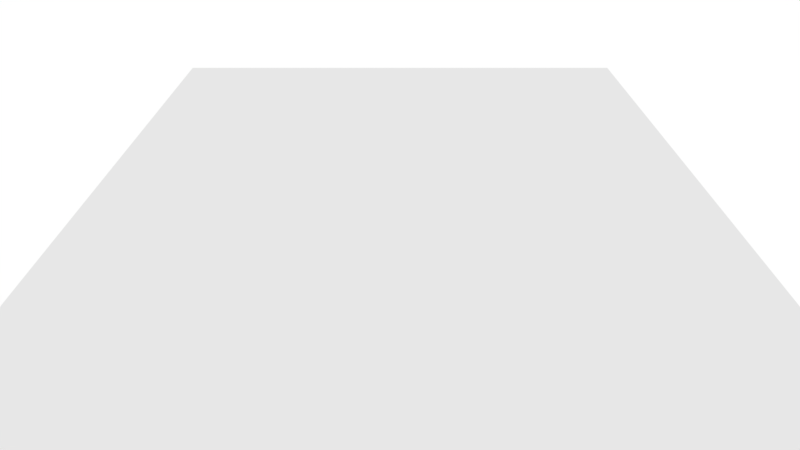 # Source: Game.blend  (saved by Blender 2.79.7; exported with 4.5.12 LTS)
import bpy
from mathutils import Matrix  # noqa: F401  (used for matrix-valued properties, if any)

bpy.ops.wm.read_factory_settings(use_empty=True)
scene = bpy.context.scene
scene.name = 'Game'

# ---- collections
col_collection_1 = bpy.data.collections.new('Collection 1'); scene.collection.children.link(col_collection_1)
col_collection_7 = bpy.data.collections.new('Collection 7'); scene.collection.children.link(col_collection_7)
col_collection_7.hide_render = True
col_collection_7.hide_viewport = True
col_collection_8 = bpy.data.collections.new('Collection 8'); scene.collection.children.link(col_collection_8)
col_collection_8.hide_render = True
col_collection_8.hide_viewport = True
col_collection_9 = bpy.data.collections.new('Collection 9'); scene.collection.children.link(col_collection_9)
col_collection_9.hide_render = True
col_collection_9.hide_viewport = True
col_collection_10 = bpy.data.collections.new('Collection 10'); scene.collection.children.link(col_collection_10)
col_collection_10.hide_render = True
col_collection_10.hide_viewport = True
col_collection_18 = bpy.data.collections.new('Collection 18'); scene.collection.children.link(col_collection_18)
col_collection_18.hide_render = True
col_collection_18.hide_viewport = True
col_collection_19 = bpy.data.collections.new('Collection 19'); scene.collection.children.link(col_collection_19)
col_collection_19.hide_render = True
col_collection_19.hide_viewport = True
col_collection_20 = bpy.data.collections.new('Collection 20'); scene.collection.children.link(col_collection_20)
col_collection_20.hide_render = True
col_collection_20.hide_viewport = True
col_guns = bpy.data.collections.new('guns')  # instanced only; not linked into the scene
col_dash_colect = bpy.data.collections.new('dash_colect')  # instanced only; not linked into the scene
col_enemy = bpy.data.collections.new('enemy')  # instanced only; not linked into the scene
col_muro_1 = bpy.data.collections.new('muro_1')  # instanced only; not linked into the scene
col_muro_porta = bpy.data.collections.new('muro_porta')  # instanced only; not linked into the scene
col_arena = bpy.data.collections.new('arena')  # instanced only; not linked into the scene
col_player = bpy.data.collections.new('Player')  # instanced only; not linked into the scene
col_meshes = bpy.data.collections.new('meshes')  # instanced only; not linked into the scene
col_dano_player = bpy.data.collections.new('dano_player')  # instanced only; not linked into the scene
col_coin = bpy.data.collections.new('coin')  # instanced only; not linked into the scene
col_sangue_player = bpy.data.collections.new('sangue_player')  # instanced only; not linked into the scene
col_bulet_player = bpy.data.collections.new('bulet_player')  # instanced only; not linked into the scene

# ---- world
world_world = bpy.data.worlds.new('World'); scene.world = world_world
world_world.color = (1.0, 1.0, 1.0)
world_world.use_sun_shadow = False
world_world.sun_shadow_jitter_overblur = 0.0

# ---- cameras
cam_camera_001 = bpy.data.cameras.new('Camera.001')
cam_camera_001.clip_end = 100.0
cam_camera_001.lens = 16.7
cam_camera_001.sensor_width = 32.0
cam_camera_001.sensor_height = 18.0
cam_camera_001.ortho_scale = 31.7
cam_camera_001.display_size = 2.0
cam_camera_001.dof.focus_distance = 0.0
cam_camera_001.dof.aperture_fstop = 128.0
cam_camera_001.dof.aperture_blades = 6

# ---- meshes
me_cube = bpy.data.meshes.new('Cube')
me_cube.from_pydata([(-4.473, -1.029, -4.473), (-4.473, -1.029, 4.473), (-4.473, 1.029, -4.473), (-4.473, 1.029, 4.473), (4.473, -1.029, -4.473), (4.473, -1.029, 4.473), (4.473, 1.029, -4.473), (4.473, 1.029, 4.473)], [], [(0, 1, 3, 2), (2, 3, 7, 6), (6, 7, 5, 4), (4, 5, 1, 0), (2, 6, 4, 0), (7, 3, 1, 5)])
me_cube.use_remesh_preserve_volume = False
me_cube.use_remesh_preserve_attributes = False
me_cube.use_mirror_vertex_groups = False
me_cube.update()
me_plane_002 = bpy.data.meshes.new('Plane.002')
me_plane_002.from_pydata([(-16.0, -16.0, 0.0), (16.0, -16.0, 0.0), (-16.0, 16.0, 0.0), (16.0, 16.0, 0.0)], [], [(0, 1, 3, 2)])
me_plane_002.use_remesh_preserve_volume = False
me_plane_002.use_remesh_preserve_attributes = False
me_plane_002.use_mirror_vertex_groups = False
me_plane_002.update()
me_plane = bpy.data.meshes.new('Plane')
me_plane.from_pydata([(-16.0, -16.0, 0.0), (16.0, -16.0, 0.0), (-16.0, 16.0, 0.0), (16.0, 16.0, 0.0)], [], [(0, 1, 3, 2)])
me_plane.use_remesh_preserve_volume = False
me_plane.use_remesh_preserve_attributes = False
me_plane.use_mirror_vertex_groups = False
me_plane.update()
me_plane_001 = bpy.data.meshes.new('Plane.001')
me_plane_001.from_pydata([(-1.0, -1.0, 0.0), (1.0, -1.0, 0.0), (-1.0, 1.0, 0.0), (1.0, 1.0, 0.0)], [], [(0, 1, 3, 2)])
me_plane_001.use_remesh_preserve_volume = False
me_plane_001.use_remesh_preserve_attributes = False
me_plane_001.use_mirror_vertex_groups = False
me_plane_001.update()

# ---- objects
ob_guns_003 = bpy.data.objects.new('guns.003', None)
ob_cube = bpy.data.objects.new('Cube', me_cube)
ob_dash_colect_001 = bpy.data.objects.new('dash_colect.001', None)
ob_enemy_007 = bpy.data.objects.new('enemy.007', None)
ob_enemy_006 = bpy.data.objects.new('enemy.006', None)
ob_enemy_005 = bpy.data.objects.new('enemy.005', None)
ob_enemy_004 = bpy.data.objects.new('enemy.004', None)
ob_enemy_003 = bpy.data.objects.new('enemy.003', None)
ob_enemy_002 = bpy.data.objects.new('enemy.002', None)
ob_enemy_001 = bpy.data.objects.new('enemy.001', None)
ob_muro_1_008 = bpy.data.objects.new('muro_1.008', None)
ob_muro_1_007 = bpy.data.objects.new('muro_1.007', None)
ob_muro_porta_002 = bpy.data.objects.new('muro_porta.002', None)
ob_muro_porta_001 = bpy.data.objects.new('muro_porta.001', None)
ob_muro_1_006 = bpy.data.objects.new('muro_1.006', None)
ob_muro_1_005 = bpy.data.objects.new('muro_1.005', None)
ob_muro_1_004 = bpy.data.objects.new('muro_1.004', None)
ob_muro_1_003 = bpy.data.objects.new('muro_1.003', None)
ob_muro_1_002 = bpy.data.objects.new('muro_1.002', None)
ob_muro_1_001 = bpy.data.objects.new('muro_1.001', None)
ob_enemy_013 = bpy.data.objects.new('enemy.013', None)
ob_arena = bpy.data.objects.new('arena', None)
ob_plane_001 = bpy.data.objects.new('Plane.001', me_plane_002)
ob_plane = bpy.data.objects.new('Plane', me_plane)
ob_guns_002 = bpy.data.objects.new('guns.002', None)
ob_guns_001 = bpy.data.objects.new('guns.001', None)
ob_camera = bpy.data.objects.new('Camera', cam_camera_001)
ob_player_001 = bpy.data.objects.new('Player.001', None)
ob_meshes = bpy.data.objects.new('meshes', None)
ob_dash_colect = bpy.data.objects.new('dash_colect', None)
ob_dano_player = bpy.data.objects.new('dano_player', None)
ob_muro_porta = bpy.data.objects.new('muro_porta', None)
ob_muro_1 = bpy.data.objects.new('muro_1', None)
ob_plane_002 = bpy.data.objects.new('Plane.002', me_plane_001)
ob_spw_coin = bpy.data.objects.new('spw_coin', None)
ob_coin = bpy.data.objects.new('coin', None)
ob_enemy = bpy.data.objects.new('enemy', None)
ob_sangue_player = bpy.data.objects.new('sangue_player', None)
ob_player = bpy.data.objects.new('Player', None)
ob_guns = bpy.data.objects.new('guns', None)
ob_bulet_player = bpy.data.objects.new('bulet_player', None)

# ---- transforms, parenting, visibility, modifiers, constraints
ob_guns_003.location = (2.643, 3.341, 0.6748)
ob_guns_003.show_instancer_for_render = False
ob_guns_003.instance_type = 'COLLECTION'
ob_guns_003.lineart.crease_threshold = 0.0
ob_cube.location = (0.9766, 16.65, 0.4244)
ob_cube.hide_render = True
ob_cube.lineart.crease_threshold = 0.0
ob_dash_colect_001.location = (-0.1889, 12.2, 0.988)
ob_dash_colect_001.show_instancer_for_render = False
ob_dash_colect_001.instance_type = 'COLLECTION'
ob_dash_colect_001.lineart.crease_threshold = 0.0
ob_enemy_007.location = (12.58, 26.32, 0.261)
ob_enemy_007.show_instancer_for_render = False
ob_enemy_007.instance_type = 'COLLECTION'
ob_enemy_007.lineart.crease_threshold = 0.0
ob_enemy_006.location = (-4.714, 37.77, 0.261)
ob_enemy_006.show_instancer_for_render = False
ob_enemy_006.instance_type = 'COLLECTION'
ob_enemy_006.lineart.crease_threshold = 0.0
ob_enemy_005.location = (11.23, 32.92, 0.261)
ob_enemy_005.show_instancer_for_render = False
ob_enemy_005.instance_type = 'COLLECTION'
ob_enemy_005.lineart.crease_threshold = 0.0
ob_enemy_004.location = (11.87, 44.28, 0.261)
ob_enemy_004.show_instancer_for_render = False
ob_enemy_004.instance_type = 'COLLECTION'
ob_enemy_004.lineart.crease_threshold = 0.0
ob_enemy_003.location = (-10.27, 32.92, 0.261)
ob_enemy_003.show_instancer_for_render = False
ob_enemy_003.instance_type = 'COLLECTION'
ob_enemy_003.lineart.crease_threshold = 0.0
ob_enemy_002.location = (-12.81, 26.51, 0.261)
ob_enemy_002.show_instancer_for_render = False
ob_enemy_002.instance_type = 'COLLECTION'
ob_enemy_002.lineart.crease_threshold = 0.0
ob_enemy_001.location = (-11.66, 44.96, 0.261)
ob_enemy_001.show_instancer_for_render = False
ob_enemy_001.instance_type = 'COLLECTION'
ob_enemy_001.lineart.crease_threshold = 0.0
ob_muro_1_008.location = (0.0, 79.11, 0.0)
ob_muro_1_008.rotation_euler = (0.0, -0.0, 1.571)
ob_muro_1_008.show_instancer_for_render = False
ob_muro_1_008.instance_type = 'COLLECTION'
ob_muro_1_008.lineart.crease_threshold = 0.0
ob_muro_1_007.location = (0.0, -15.68, 0.0)
ob_muro_1_007.rotation_euler = (0.0, -0.0, 1.571)
ob_muro_1_007.show_instancer_for_render = False
ob_muro_1_007.instance_type = 'COLLECTION'
ob_muro_1_007.lineart.crease_threshold = 0.0
ob_muro_porta_002.location = (0.0, 49.23, 0.0)
ob_muro_porta_002.show_instancer_for_render = False
ob_muro_porta_002.instance_type = 'COLLECTION'
ob_muro_porta_002.lineart.crease_threshold = 0.0
ob_muro_porta_001.location = (0.0, 18.09, 0.0)
ob_muro_porta_001.show_instancer_for_render = False
ob_muro_porta_001.instance_type = 'COLLECTION'
ob_muro_porta_001.lineart.crease_threshold = 0.0
ob_muro_1_006.location = (15.55, 0.0, 0.0)
ob_muro_1_006.show_instancer_for_render = False
ob_muro_1_006.instance_type = 'COLLECTION'
ob_muro_1_006.lineart.crease_threshold = 0.0
ob_muro_1_005.location = (15.55, 31.78, 0.0)
ob_muro_1_005.show_instancer_for_render = False
ob_muro_1_005.instance_type = 'COLLECTION'
ob_muro_1_005.lineart.crease_threshold = 0.0
ob_muro_1_004.location = (15.55, 63.28, 0.0)
ob_muro_1_004.show_instancer_for_render = False
ob_muro_1_004.instance_type = 'COLLECTION'
ob_muro_1_004.lineart.crease_threshold = 0.0
ob_muro_1_003.location = (-15.5, 63.28, 0.0)
ob_muro_1_003.show_instancer_for_render = False
ob_muro_1_003.instance_type = 'COLLECTION'
ob_muro_1_003.lineart.crease_threshold = 0.0
ob_muro_1_002.location = (-15.5, 31.78, 0.0)
ob_muro_1_002.show_instancer_for_render = False
ob_muro_1_002.instance_type = 'COLLECTION'
ob_muro_1_002.lineart.crease_threshold = 0.0
ob_muro_1_001.location = (-15.5, 0.0, 0.0)
ob_muro_1_001.show_instancer_for_render = False
ob_muro_1_001.instance_type = 'COLLECTION'
ob_muro_1_001.lineart.crease_threshold = 0.0
ob_enemy_013.location = (4.728, 37.71, -0.8022)
ob_enemy_013.show_instancer_for_render = False
ob_enemy_013.instance_type = 'COLLECTION'
ob_enemy_013.lineart.crease_threshold = 0.0
ob_arena.location = (-0.02509, 31.99, 0.0004796)
ob_arena.show_instancer_for_render = False
ob_arena.instance_type = 'COLLECTION'
ob_arena.lineart.crease_threshold = 0.0
ob_plane_001.location = (0.0, 64.0, 0.0)
ob_plane_001.lineart.crease_threshold = 0.0
ob_plane.location = (0.0, 0.0, 0.0)
ob_plane.lineart.crease_threshold = 0.0
ob_guns_002.location = (2.643, -0.5879, 0.6748)
ob_guns_002.show_instancer_for_render = False
ob_guns_002.instance_type = 'COLLECTION'
ob_guns_002.lineart.crease_threshold = 0.0
ob_guns_001.location = (-2.533, -0.5879, 0.6748)
ob_guns_001.show_instancer_for_render = False
ob_guns_001.instance_type = 'COLLECTION'
ob_guns_001.lineart.crease_threshold = 0.0
ob_camera.location = (0.0, -15.43, 14.08)
ob_camera.rotation_euler = (0.7896, -0.0, 0.0)
ob_camera.lineart.crease_threshold = 0.0
ob_player_001.location = (0.0, -10.94, 0.0)
ob_player_001.show_instancer_for_render = False
ob_player_001.instance_type = 'COLLECTION'
ob_player_001.lineart.crease_threshold = 0.0
ob_meshes.location = (0.0, 0.0, 0.0)
ob_meshes.show_instancer_for_render = False
ob_meshes.instance_type = 'COLLECTION'
ob_meshes.lineart.crease_threshold = 0.0
ob_dash_colect.location = (0.0, 0.0, 0.0)
ob_dash_colect.show_instancer_for_render = False
ob_dash_colect.instance_type = 'COLLECTION'
ob_dash_colect.lineart.crease_threshold = 0.0
ob_dano_player.location = (0.0, 0.0, 0.0)
ob_dano_player.show_instancer_for_render = False
ob_dano_player.instance_type = 'COLLECTION'
ob_dano_player.lineart.crease_threshold = 0.0
ob_muro_porta.location = (0.0, 0.0, 0.0)
ob_muro_porta.show_instancer_for_render = False
ob_muro_porta.instance_type = 'COLLECTION'
ob_muro_porta.lineart.crease_threshold = 0.0
ob_muro_1.location = (0.0, 0.0, 0.0)
ob_muro_1.show_instancer_for_render = False
ob_muro_1.instance_type = 'COLLECTION'
ob_muro_1.lineart.crease_threshold = 0.0
ob_plane_002.location = (0.0, 0.0, 0.0)
ob_plane_002.scale = (8.61, 8.61, 8.61)
ob_plane_002.lineart.crease_threshold = 0.0
ob_spw_coin.location = (0.0, 0.0, 0.0)
ob_spw_coin.lineart.crease_threshold = 0.0
ob_coin.location = (0.0, 0.0, 0.0)
ob_coin.show_instancer_for_render = False
ob_coin.instance_type = 'COLLECTION'
ob_coin.lineart.crease_threshold = 0.0
ob_enemy.location = (0.0, 0.0, 0.0)
ob_enemy.show_instancer_for_render = False
ob_enemy.instance_type = 'COLLECTION'
ob_enemy.lineart.crease_threshold = 0.0
ob_sangue_player.location = (0.0, 0.0, 0.0)
ob_sangue_player.show_instancer_for_render = False
ob_sangue_player.instance_type = 'COLLECTION'
ob_sangue_player.lineart.crease_threshold = 0.0
ob_player.location = (0.0, 0.0, 0.0)
ob_player.show_instancer_for_render = False
ob_player.instance_type = 'COLLECTION'
ob_player.lineart.crease_threshold = 0.0
ob_guns.location = (0.0, 0.0, 0.0)
ob_guns.show_instancer_for_render = False
ob_guns.instance_type = 'COLLECTION'
ob_guns.lineart.crease_threshold = 0.0
ob_bulet_player.location = (0.0, 0.0, 0.0)
ob_bulet_player.show_instancer_for_render = False
ob_bulet_player.instance_type = 'COLLECTION'
ob_bulet_player.lineart.crease_threshold = 0.0
ob_guns_003.instance_collection = col_guns
ob_dash_colect_001.instance_collection = col_dash_colect
ob_enemy_007.instance_collection = col_enemy
ob_enemy_006.instance_collection = col_enemy
ob_enemy_005.instance_collection = col_enemy
ob_enemy_004.instance_collection = col_enemy
ob_enemy_003.instance_collection = col_enemy
ob_enemy_002.instance_collection = col_enemy
ob_enemy_001.instance_collection = col_enemy
ob_muro_1_008.instance_collection = col_muro_1
ob_muro_1_007.instance_collection = col_muro_1
ob_muro_porta_002.instance_collection = col_muro_porta
ob_muro_porta_001.instance_collection = col_muro_porta
ob_muro_1_006.instance_collection = col_muro_1
ob_muro_1_005.instance_collection = col_muro_1
ob_muro_1_004.instance_collection = col_muro_1
ob_muro_1_003.instance_collection = col_muro_1
ob_muro_1_002.instance_collection = col_muro_1
ob_muro_1_001.instance_collection = col_muro_1
ob_enemy_013.instance_collection = col_enemy
ob_arena.instance_collection = col_arena
ob_guns_002.instance_collection = col_guns
ob_guns_001.instance_collection = col_guns
ob_player_001.instance_collection = col_player
ob_meshes.instance_collection = col_meshes
ob_dash_colect.instance_collection = col_dash_colect
ob_dano_player.instance_collection = col_dano_player
ob_muro_porta.instance_collection = col_muro_porta
ob_muro_1.instance_collection = col_muro_1
ob_coin.instance_collection = col_coin
ob_enemy.instance_collection = col_enemy
ob_sangue_player.instance_collection = col_sangue_player
ob_player.instance_collection = col_player
ob_guns.instance_collection = col_guns
ob_bulet_player.instance_collection = col_bulet_player

# ---- collection membership
col_collection_1.objects.link(ob_guns_003)
col_collection_1.objects.link(ob_cube)
col_collection_1.objects.link(ob_dash_colect_001)
col_collection_1.objects.link(ob_enemy_007)
col_collection_1.objects.link(ob_enemy_006)
col_collection_1.objects.link(ob_enemy_005)
col_collection_1.objects.link(ob_enemy_004)
col_collection_1.objects.link(ob_enemy_003)
col_collection_1.objects.link(ob_enemy_002)
col_collection_1.objects.link(ob_enemy_001)
col_collection_1.objects.link(ob_muro_1_008)
col_collection_1.objects.link(ob_muro_1_007)
col_collection_1.objects.link(ob_muro_porta_002)
col_collection_1.objects.link(ob_muro_porta_001)
col_collection_1.objects.link(ob_muro_1_006)
col_collection_1.objects.link(ob_muro_1_005)
col_collection_1.objects.link(ob_muro_1_004)
col_collection_1.objects.link(ob_muro_1_003)
col_collection_1.objects.link(ob_muro_1_002)
col_collection_1.objects.link(ob_muro_1_001)
col_collection_1.objects.link(ob_enemy_013)
col_collection_1.objects.link(ob_arena)
col_collection_1.objects.link(ob_plane_001)
col_collection_1.objects.link(ob_plane)
col_collection_1.objects.link(ob_guns_002)
col_collection_1.objects.link(ob_guns_001)
col_collection_1.objects.link(ob_camera)
col_collection_1.objects.link(ob_player_001)
col_collection_7.objects.link(ob_meshes)
col_collection_8.objects.link(ob_dash_colect)
col_collection_9.objects.link(ob_dano_player)
col_collection_10.objects.link(ob_muro_porta)
col_collection_10.objects.link(ob_muro_1)
col_collection_18.objects.link(ob_plane_002)
col_collection_18.objects.link(ob_spw_coin)
col_collection_18.objects.link(ob_coin)
col_collection_19.objects.link(ob_enemy)
col_collection_20.objects.link(ob_sangue_player)
col_collection_20.objects.link(ob_player)
col_collection_20.objects.link(ob_guns)
col_collection_20.objects.link(ob_bulet_player)

# ---- scene / render settings (as saved in the file)
scene.camera = ob_camera
scene.frame_start = 1; scene.frame_end = 250; scene.frame_set(1)
scene.render.engine = 'BLENDER_EEVEE_NEXT'
scene.render.resolution_percentage = 50
scene.render.dither_intensity = 0.0
scene.cycles.use_denoising = False
scene.cycles.samples = 128
scene.cycles.sampling_pattern = 'TABULATED_SOBOL'
scene.cycles.use_adaptive_sampling = False
scene.cycles.use_light_tree = False
scene.view_settings.view_transform = 'Standard'
bpy.context.view_layer.update()
